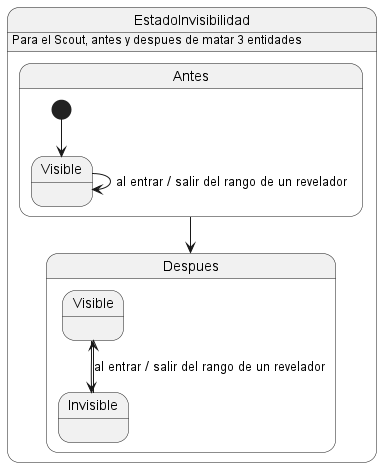

The diagram above was rendered by PlantUML. Its source (embedded in the PNG):
@startuml
'https://plantuml.com/state-diagram

state EstadoInvisibilidad{


EstadoInvisibilidad: Para el Scout, antes y despues de matar 3 entidades
    state Antes{
    state "Visible" as 1
        [*] --> 1
        1 --> 1 : al entrar / salir del rango de un revelador
    }
    state Despues{
    state "Visible" as 2
        Invisible --> 2 : al entrar / salir del rango de un revelador
        2 --> Invisible
    }
}
Antes-->Despues
@enduml